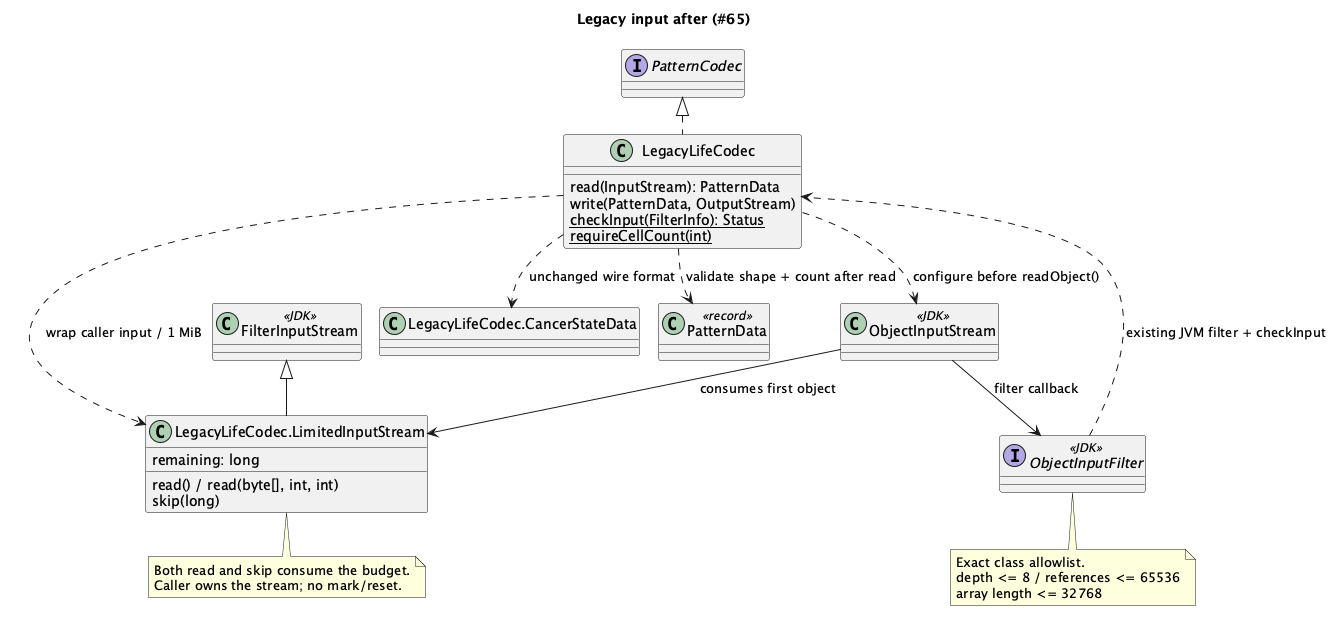

The diagram above was rendered by PlantUML. Its source (embedded in the PNG):
@startuml 005-after
!pragma layout smetana
skinparam classAttributeIconSize 0
title Legacy input after (#65)
interface PatternCodec
class LegacyLifeCodec {
  read(InputStream): PatternData
  write(PatternData, OutputStream)
  {static} checkInput(FilterInfo): Status
  {static} requireCellCount(int)
}
class "LegacyLifeCodec.LimitedInputStream" as LimitedInputStream {
  remaining: long
  read() / read(byte[], int, int)
  skip(long)
}
class FilterInputStream <<JDK>>
class ObjectInputStream <<JDK>>
interface ObjectInputFilter <<JDK>>
class "LegacyLifeCodec.CancerStateData" as CancerStateData
class PatternData <<record>>
PatternCodec <|.. LegacyLifeCodec
FilterInputStream <|-- LimitedInputStream
LegacyLifeCodec ..> LimitedInputStream : wrap caller input / 1 MiB
ObjectInputStream --> LimitedInputStream : consumes first object
LegacyLifeCodec ..> ObjectInputStream : configure before readObject()
ObjectInputStream --> ObjectInputFilter : filter callback
ObjectInputFilter ..> LegacyLifeCodec : existing JVM filter + checkInput
LegacyLifeCodec ..> CancerStateData : unchanged wire format
LegacyLifeCodec ..> PatternData : validate shape + count after read
note bottom of LimitedInputStream
  Both read and skip consume the budget.
  Caller owns the stream; no mark/reset.
end note
note bottom of ObjectInputFilter
  Exact class allowlist.
  depth <= 8 / references <= 65536
  array length <= 32768
end note
@enduml